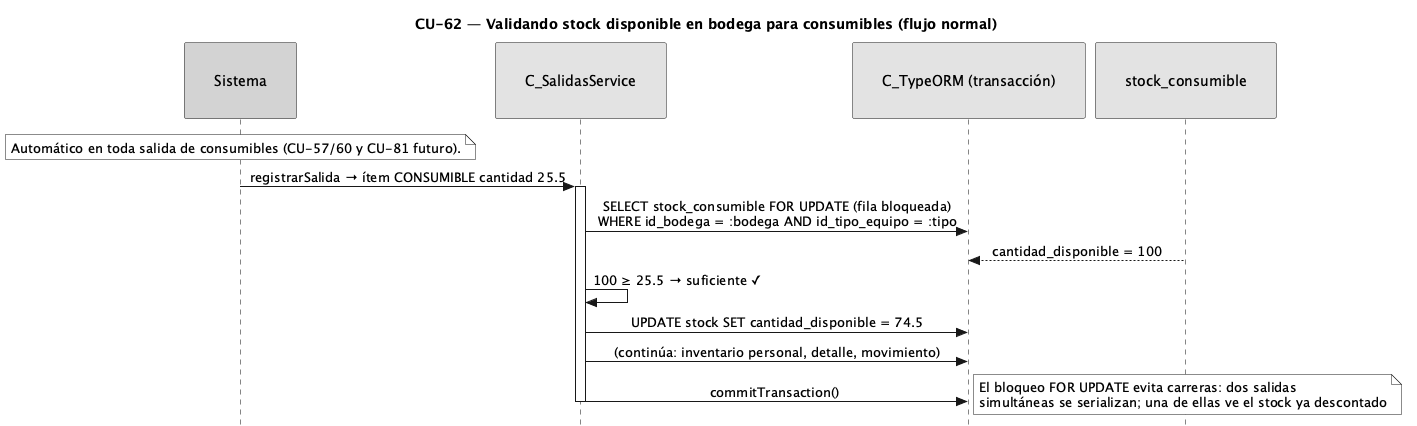

The diagram above was rendered by PlantUML. Its source (embedded in the PNG):
@startuml CU62-normal
title CU-62 — Validando stock disponible en bodega para consumibles (flujo normal)
skinparam style strictuml
skinparam monochrome true
skinparam shadowing false
skinparam sequenceMessageAlign center
<style>
sequenceDiagram {
  participant {
    padding 30
  }
  actor {
    padding 12
  }
}
</style>
skinparam sequence {
  MessageAlign center
  LifeLineBorderColor black
}
hide footbox

participant "Sistema" as sys #lightgrey
participant "C_SalidasService" as svc
participant "C_TypeORM (transacción)" as orm
participant "stock_consumible" as stock

note over sys : Automático en toda salida de consumibles (CU-57/60 y CU-81 futuro).
sys -> svc : registrarSalida → ítem CONSUMIBLE cantidad 25.5
activate svc
svc -> orm : SELECT stock_consumible FOR UPDATE (fila bloqueada)\nWHERE id_bodega = :bodega AND id_tipo_equipo = :tipo
stock --> orm : cantidad_disponible = 100
svc -> svc : 100 ≥ 25.5 → suficiente ✓
svc -> orm : UPDATE stock SET cantidad_disponible = 74.5
svc -> orm : (continúa: inventario personal, detalle, movimiento)
svc -> orm : commitTransaction()
deactivate svc
note right : El bloqueo FOR UPDATE evita carreras: dos salidas\nsimultáneas se serializan; una de ellas ve el stock ya descontado
@enduml